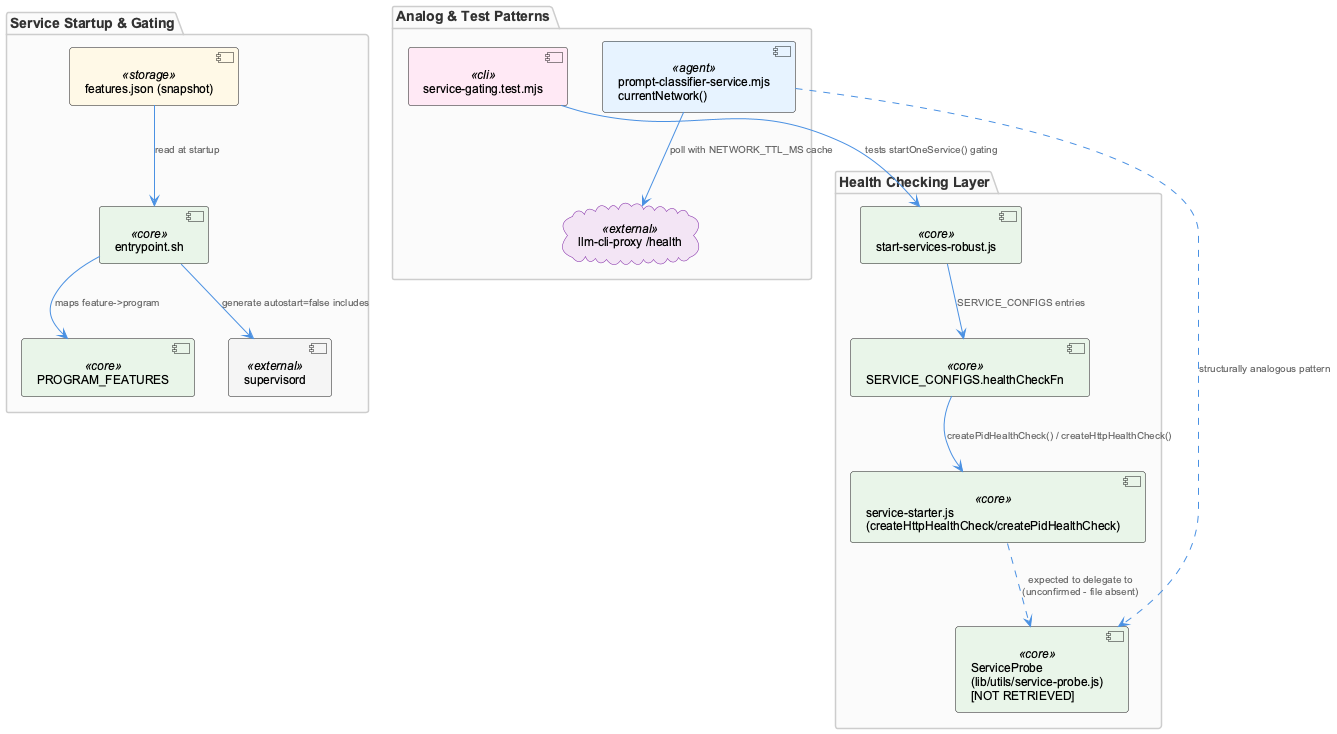

The diagram above was rendered by PlantUML. Its source (embedded in the PNG):
@startuml
!include /Users/Q284340/Agentic/coding/docs/puml/_standard-style.puml

package "Service Startup & Gating" {
  component "entrypoint.sh" as entrypoint <<core>>
  component "PROGRAM_FEATURES" as progfeat <<core>>
  component "features.json (snapshot)" as snapshot <<storage>>
  component "supervisord" as supervisord <<external>>
}

package "Health Checking Layer" {
  component "start-services-robust.js" as startrobust <<core>>
  component "SERVICE_CONFIGS.healthCheckFn" as healthfn <<core>>
  component "service-starter.js\n(createHttpHealthCheck/createPidHealthCheck)" as starter <<core>>
  component "ServiceProbe\n(lib/utils/service-probe.js)\n[NOT RETRIEVED]" as probe <<core>>
}

package "Analog & Test Patterns" {
  component "prompt-classifier-service.mjs\ncurrentNetwork()" as classifier <<agent>>
  cloud "llm-cli-proxy /health" as proxyhealth <<external>>
  component "service-gating.test.mjs" as gatingtest <<cli>>
}

snapshot --> entrypoint : "read at startup"
entrypoint --> progfeat : "maps feature->program"
entrypoint --> supervisord : "generate autostart=false includes"

startrobust --> healthfn : "SERVICE_CONFIGS entries"
healthfn --> starter : "createPidHealthCheck() / createHttpHealthCheck()"
starter ..> probe : "expected to delegate to\n(unconfirmed - file absent)"

classifier --> proxyhealth : "poll with NETWORK_TTL_MS cache"
classifier ..> probe : "structurally analogous pattern"

gatingtest --> startrobust : "tests startOneService() gating"

@enduml